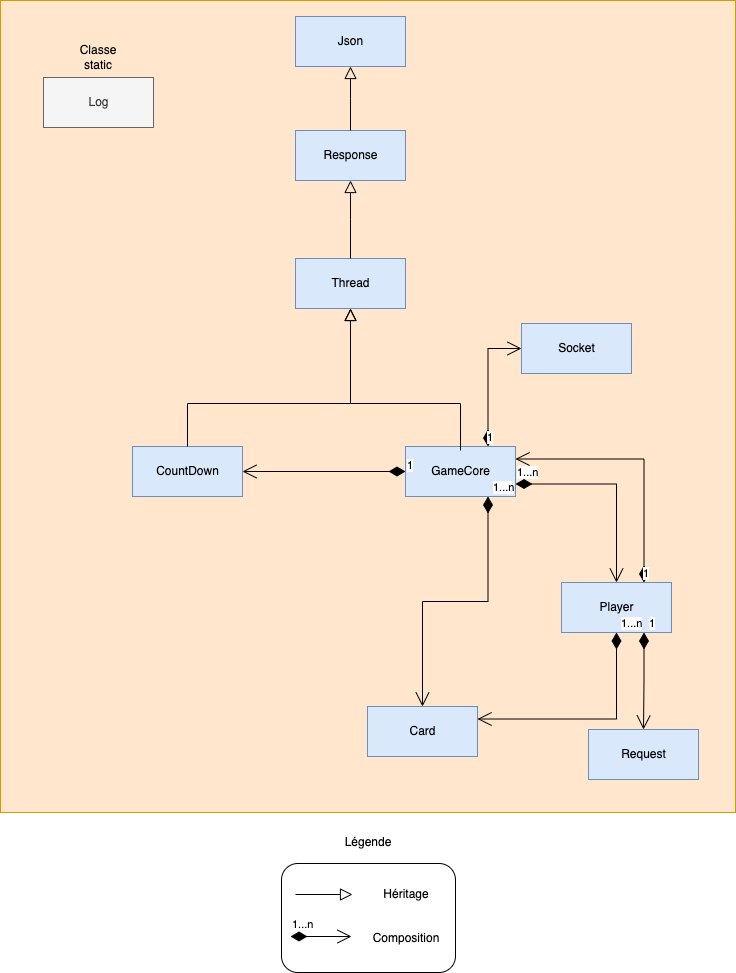

The diagram above was exported from draw.io. Its source (the exported page's mxGraphModel, read from the mxfile embedded in the PNG):
<mxGraphModel dx="1426" dy="709" grid="0" gridSize="10" guides="1" tooltips="1" connect="1" arrows="1" fold="1" page="1" pageScale="1" pageWidth="827" pageHeight="1169" math="0" shadow="0">
  <root>
    <mxCell id="WIyWlLk6GJQsqaUBKTNV-0" />
    <mxCell id="WIyWlLk6GJQsqaUBKTNV-1" parent="WIyWlLk6GJQsqaUBKTNV-0" />
    <mxCell id="wH09aBP7xY4L-AhWRBgH-0" value="" style="group" parent="WIyWlLk6GJQsqaUBKTNV-1" vertex="1" connectable="0">
      <mxGeometry x="46" y="8" width="735" height="812" as="geometry" />
    </mxCell>
    <mxCell id="NEoSnyl-x_2vVV7VbSOh-20" value="" style="rounded=0;whiteSpace=wrap;html=1;fillColor=#ffe6cc;strokeColor=#d79b00;" parent="wH09aBP7xY4L-AhWRBgH-0" vertex="1">
      <mxGeometry width="735" height="812" as="geometry" />
    </mxCell>
    <mxCell id="NEoSnyl-x_2vVV7VbSOh-0" value="Card" style="html=1;fillColor=#dae8fc;strokeColor=#6c8ebf;" parent="wH09aBP7xY4L-AhWRBgH-0" vertex="1">
      <mxGeometry x="367" y="706" width="110" height="50" as="geometry" />
    </mxCell>
    <mxCell id="NEoSnyl-x_2vVV7VbSOh-1" value="CountDown&lt;span style=&quot;color: rgba(0 , 0 , 0 , 0) ; font-family: monospace ; font-size: 0px&quot;&gt;%3CmxGraphModel%3E%3Croot%3E%3CmxCell%20id%3D%220%22%2F%3E%3CmxCell%20id%3D%221%22%20parent%3D%220%22%2F%3E%3CmxCell%20id%3D%222%22%20value%3D%22Card%22%20style%3D%22html%3D1%3B%22%20vertex%3D%221%22%20parent%3D%221%22%3E%3CmxGeometry%20x%3D%22177%22%20y%3D%22457%22%20width%3D%22110%22%20height%3D%2250%22%20as%3D%22geometry%22%2F%3E%3C%2FmxCell%3E%3C%2Froot%3E%3C%2FmxGraphModel%3E&lt;/span&gt;" style="html=1;fillColor=#dae8fc;strokeColor=#6c8ebf;" parent="wH09aBP7xY4L-AhWRBgH-0" vertex="1">
      <mxGeometry x="132" y="446" width="110" height="50" as="geometry" />
    </mxCell>
    <mxCell id="NEoSnyl-x_2vVV7VbSOh-2" value="GameCore" style="html=1;fillColor=#dae8fc;strokeColor=#6c8ebf;" parent="wH09aBP7xY4L-AhWRBgH-0" vertex="1">
      <mxGeometry x="405" y="446" width="110" height="50" as="geometry" />
    </mxCell>
    <mxCell id="NEoSnyl-x_2vVV7VbSOh-3" value="Player" style="html=1;fillColor=#dae8fc;strokeColor=#6c8ebf;" parent="wH09aBP7xY4L-AhWRBgH-0" vertex="1">
      <mxGeometry x="561" y="582" width="110" height="50" as="geometry" />
    </mxCell>
    <mxCell id="NEoSnyl-x_2vVV7VbSOh-4" value="Log" style="html=1;fillColor=#f5f5f5;fontColor=#333333;strokeColor=#666666;" parent="wH09aBP7xY4L-AhWRBgH-0" vertex="1">
      <mxGeometry x="43" y="77" width="110" height="50" as="geometry" />
    </mxCell>
    <mxCell id="NEoSnyl-x_2vVV7VbSOh-5" value="Json" style="html=1;fillColor=#dae8fc;strokeColor=#6c8ebf;" parent="wH09aBP7xY4L-AhWRBgH-0" vertex="1">
      <mxGeometry x="295" y="16" width="110" height="50" as="geometry" />
    </mxCell>
    <mxCell id="NEoSnyl-x_2vVV7VbSOh-6" value="Request" style="html=1;fillColor=#dae8fc;strokeColor=#6c8ebf;" parent="wH09aBP7xY4L-AhWRBgH-0" vertex="1">
      <mxGeometry x="588" y="729" width="110" height="50" as="geometry" />
    </mxCell>
    <mxCell id="NEoSnyl-x_2vVV7VbSOh-7" value="Response" style="html=1;fillColor=#dae8fc;strokeColor=#6c8ebf;" parent="wH09aBP7xY4L-AhWRBgH-0" vertex="1">
      <mxGeometry x="295" y="130" width="110" height="50" as="geometry" />
    </mxCell>
    <mxCell id="NEoSnyl-x_2vVV7VbSOh-8" value="Socket" style="html=1;fillColor=#dae8fc;strokeColor=#6c8ebf;" parent="wH09aBP7xY4L-AhWRBgH-0" vertex="1">
      <mxGeometry x="521" y="323" width="110" height="50" as="geometry" />
    </mxCell>
    <mxCell id="NEoSnyl-x_2vVV7VbSOh-9" value="Thread" style="html=1;fillColor=#dae8fc;strokeColor=#6c8ebf;" parent="wH09aBP7xY4L-AhWRBgH-0" vertex="1">
      <mxGeometry x="295" y="258" width="110" height="50" as="geometry" />
    </mxCell>
    <mxCell id="NEoSnyl-x_2vVV7VbSOh-10" value="" style="endArrow=block;endSize=10;endFill=0;shadow=0;strokeWidth=1;rounded=0;edgeStyle=elbowEdgeStyle;elbow=vertical;entryX=0.5;entryY=1;entryDx=0;entryDy=0;exitX=0.5;exitY=0;exitDx=0;exitDy=0;" parent="wH09aBP7xY4L-AhWRBgH-0" source="NEoSnyl-x_2vVV7VbSOh-9" target="NEoSnyl-x_2vVV7VbSOh-7" edge="1">
      <mxGeometry width="160" relative="1" as="geometry">
        <mxPoint x="604" y="274" as="sourcePoint" />
        <mxPoint x="398" y="167" as="targetPoint" />
      </mxGeometry>
    </mxCell>
    <mxCell id="NEoSnyl-x_2vVV7VbSOh-11" value="" style="endArrow=block;endSize=10;endFill=0;shadow=0;strokeWidth=1;rounded=0;edgeStyle=elbowEdgeStyle;elbow=vertical;exitX=0.5;exitY=0;exitDx=0;exitDy=0;entryX=0.5;entryY=1;entryDx=0;entryDy=0;" parent="wH09aBP7xY4L-AhWRBgH-0" source="NEoSnyl-x_2vVV7VbSOh-1" target="NEoSnyl-x_2vVV7VbSOh-9" edge="1">
      <mxGeometry width="160" relative="1" as="geometry">
        <mxPoint x="171" y="506" as="sourcePoint" />
        <mxPoint x="205" y="530" as="targetPoint" />
        <Array as="points">
          <mxPoint x="324" y="403" />
          <mxPoint x="259" y="403" />
        </Array>
      </mxGeometry>
    </mxCell>
    <mxCell id="NEoSnyl-x_2vVV7VbSOh-12" value="" style="endArrow=block;endSize=10;endFill=0;shadow=0;strokeWidth=1;rounded=0;edgeStyle=elbowEdgeStyle;elbow=vertical;exitX=0.5;exitY=0;exitDx=0;exitDy=0;entryX=0.5;entryY=1;entryDx=0;entryDy=0;" parent="wH09aBP7xY4L-AhWRBgH-0" target="NEoSnyl-x_2vVV7VbSOh-9" edge="1">
      <mxGeometry width="160" relative="1" as="geometry">
        <mxPoint x="460" y="450" as="sourcePoint" />
        <mxPoint x="373" y="327" as="targetPoint" />
        <Array as="points">
          <mxPoint x="371" y="403" />
          <mxPoint x="400" y="408" />
          <mxPoint x="192" y="503" />
          <mxPoint x="211" y="498" />
          <mxPoint x="202" y="504" />
        </Array>
      </mxGeometry>
    </mxCell>
    <mxCell id="NEoSnyl-x_2vVV7VbSOh-13" value="1...n" style="endArrow=open;html=1;endSize=12;startArrow=diamondThin;startSize=14;startFill=1;edgeStyle=orthogonalEdgeStyle;align=left;verticalAlign=bottom;rounded=0;exitX=1;exitY=0.75;exitDx=0;exitDy=0;entryX=0.5;entryY=0;entryDx=0;entryDy=0;" parent="wH09aBP7xY4L-AhWRBgH-0" source="NEoSnyl-x_2vVV7VbSOh-2" target="NEoSnyl-x_2vVV7VbSOh-3" edge="1">
      <mxGeometry x="-1" y="3" relative="1" as="geometry">
        <mxPoint x="161" y="755" as="sourcePoint" />
        <mxPoint x="321" y="755" as="targetPoint" />
      </mxGeometry>
    </mxCell>
    <mxCell id="NEoSnyl-x_2vVV7VbSOh-14" value="1...n" style="endArrow=open;html=1;endSize=12;startArrow=diamondThin;startSize=14;startFill=1;edgeStyle=orthogonalEdgeStyle;align=left;verticalAlign=bottom;rounded=0;exitX=0.75;exitY=1;exitDx=0;exitDy=0;entryX=0.5;entryY=0;entryDx=0;entryDy=0;" parent="wH09aBP7xY4L-AhWRBgH-0" source="NEoSnyl-x_2vVV7VbSOh-2" target="NEoSnyl-x_2vVV7VbSOh-0" edge="1">
      <mxGeometry x="-1" y="3" relative="1" as="geometry">
        <mxPoint x="285" y="562" as="sourcePoint" />
        <mxPoint x="432" y="592" as="targetPoint" />
      </mxGeometry>
    </mxCell>
    <mxCell id="NEoSnyl-x_2vVV7VbSOh-15" value="1" style="endArrow=open;html=1;endSize=12;startArrow=diamondThin;startSize=14;startFill=1;edgeStyle=orthogonalEdgeStyle;align=left;verticalAlign=bottom;rounded=0;exitX=0.75;exitY=0;exitDx=0;exitDy=0;entryX=0;entryY=0.5;entryDx=0;entryDy=0;" parent="wH09aBP7xY4L-AhWRBgH-0" source="NEoSnyl-x_2vVV7VbSOh-2" target="NEoSnyl-x_2vVV7VbSOh-8" edge="1">
      <mxGeometry x="-1" y="3" relative="1" as="geometry">
        <mxPoint x="257.5" y="587" as="sourcePoint" />
        <mxPoint x="379" y="722" as="targetPoint" />
      </mxGeometry>
    </mxCell>
    <mxCell id="NEoSnyl-x_2vVV7VbSOh-16" value="1" style="endArrow=open;html=1;endSize=12;startArrow=diamondThin;startSize=14;startFill=1;edgeStyle=orthogonalEdgeStyle;align=left;verticalAlign=bottom;rounded=0;exitX=0.75;exitY=0;exitDx=0;exitDy=0;entryX=1;entryY=0.25;entryDx=0;entryDy=0;" parent="wH09aBP7xY4L-AhWRBgH-0" source="NEoSnyl-x_2vVV7VbSOh-3" target="NEoSnyl-x_2vVV7VbSOh-2" edge="1">
      <mxGeometry x="-1" y="3" relative="1" as="geometry">
        <mxPoint x="291" y="620" as="sourcePoint" />
        <mxPoint x="344" y="586" as="targetPoint" />
      </mxGeometry>
    </mxCell>
    <mxCell id="NEoSnyl-x_2vVV7VbSOh-17" value="1" style="endArrow=open;html=1;endSize=12;startArrow=diamondThin;startSize=14;startFill=1;edgeStyle=orthogonalEdgeStyle;align=left;verticalAlign=bottom;rounded=0;exitX=0.75;exitY=1;exitDx=0;exitDy=0;entryX=0.5;entryY=0;entryDx=0;entryDy=0;" parent="wH09aBP7xY4L-AhWRBgH-0" source="NEoSnyl-x_2vVV7VbSOh-3" target="NEoSnyl-x_2vVV7VbSOh-6" edge="1">
      <mxGeometry x="-1" y="3" relative="1" as="geometry">
        <mxPoint x="459.5" y="592" as="sourcePoint" />
        <mxPoint x="285" y="549.5" as="targetPoint" />
      </mxGeometry>
    </mxCell>
    <mxCell id="NEoSnyl-x_2vVV7VbSOh-18" value="1" style="endArrow=open;html=1;endSize=12;startArrow=diamondThin;startSize=14;startFill=1;edgeStyle=orthogonalEdgeStyle;align=left;verticalAlign=bottom;rounded=0;exitX=0;exitY=0.5;exitDx=0;exitDy=0;entryX=1;entryY=0.5;entryDx=0;entryDy=0;" parent="wH09aBP7xY4L-AhWRBgH-0" source="NEoSnyl-x_2vVV7VbSOh-2" target="NEoSnyl-x_2vVV7VbSOh-1" edge="1">
      <mxGeometry x="-1" y="3" relative="1" as="geometry">
        <mxPoint x="257.5" y="587" as="sourcePoint" />
        <mxPoint x="379" y="722" as="targetPoint" />
      </mxGeometry>
    </mxCell>
    <mxCell id="zkfFHV4jXpPFQw0GAbJ--16" value="" style="endArrow=block;endSize=10;endFill=0;shadow=0;strokeWidth=1;rounded=0;edgeStyle=elbowEdgeStyle;elbow=vertical;entryX=0.5;entryY=1;entryDx=0;entryDy=0;exitX=0.5;exitY=0;exitDx=0;exitDy=0;" parent="wH09aBP7xY4L-AhWRBgH-0" source="NEoSnyl-x_2vVV7VbSOh-7" target="NEoSnyl-x_2vVV7VbSOh-5" edge="1">
      <mxGeometry width="160" relative="1" as="geometry">
        <mxPoint x="415" y="27" as="sourcePoint" />
        <mxPoint x="305" y="-75" as="targetPoint" />
      </mxGeometry>
    </mxCell>
    <mxCell id="NEoSnyl-x_2vVV7VbSOh-19" value="1...n" style="endArrow=open;html=1;endSize=12;startArrow=diamondThin;startSize=14;startFill=1;edgeStyle=orthogonalEdgeStyle;align=left;verticalAlign=bottom;rounded=0;exitX=0.5;exitY=1;exitDx=0;exitDy=0;entryX=1;entryY=0.25;entryDx=0;entryDy=0;" parent="wH09aBP7xY4L-AhWRBgH-0" source="NEoSnyl-x_2vVV7VbSOh-3" target="NEoSnyl-x_2vVV7VbSOh-0" edge="1">
      <mxGeometry x="-1" y="3" relative="1" as="geometry">
        <mxPoint x="487" y="617" as="sourcePoint" />
        <mxPoint x="617" y="589" as="targetPoint" />
      </mxGeometry>
    </mxCell>
    <mxCell id="NEoSnyl-x_2vVV7VbSOh-22" value="Classe static" style="text;html=1;strokeColor=none;fillColor=none;align=center;verticalAlign=middle;whiteSpace=wrap;rounded=0;" parent="wH09aBP7xY4L-AhWRBgH-0" vertex="1">
      <mxGeometry x="68" y="42" width="60" height="30" as="geometry" />
    </mxCell>
    <mxCell id="7rxQw9LRM8SDWnfuebks-0" value="" style="group" vertex="1" connectable="0" parent="WIyWlLk6GJQsqaUBKTNV-1">
      <mxGeometry x="327" y="835" width="174" height="145" as="geometry" />
    </mxCell>
    <mxCell id="NEoSnyl-x_2vVV7VbSOh-28" value="" style="group" parent="7rxQw9LRM8SDWnfuebks-0" vertex="1" connectable="0">
      <mxGeometry y="36" width="174" height="109" as="geometry" />
    </mxCell>
    <mxCell id="NEoSnyl-x_2vVV7VbSOh-23" value="" style="rounded=1;whiteSpace=wrap;html=1;" parent="NEoSnyl-x_2vVV7VbSOh-28" vertex="1">
      <mxGeometry width="174" height="109" as="geometry" />
    </mxCell>
    <mxCell id="NEoSnyl-x_2vVV7VbSOh-24" value="" style="endArrow=block;endSize=10;endFill=0;shadow=0;strokeWidth=1;rounded=0;elbow=vertical;" parent="NEoSnyl-x_2vVV7VbSOh-28" edge="1">
      <mxGeometry width="160" relative="1" as="geometry">
        <mxPoint x="14" y="31" as="sourcePoint" />
        <mxPoint x="71" y="31" as="targetPoint" />
      </mxGeometry>
    </mxCell>
    <mxCell id="NEoSnyl-x_2vVV7VbSOh-25" value="1...n" style="endArrow=open;html=1;endSize=12;startArrow=diamondThin;startSize=14;startFill=1;align=left;verticalAlign=bottom;rounded=0;exitX=0.5;exitY=1;exitDx=0;exitDy=0;" parent="NEoSnyl-x_2vVV7VbSOh-28" edge="1">
      <mxGeometry x="-1" y="3" relative="1" as="geometry">
        <mxPoint x="9" y="73" as="sourcePoint" />
        <mxPoint x="70" y="73" as="targetPoint" />
      </mxGeometry>
    </mxCell>
    <mxCell id="NEoSnyl-x_2vVV7VbSOh-26" value="Héritage" style="text;html=1;strokeColor=none;fillColor=none;align=center;verticalAlign=middle;whiteSpace=wrap;rounded=0;" parent="NEoSnyl-x_2vVV7VbSOh-28" vertex="1">
      <mxGeometry x="95" y="16" width="60" height="30" as="geometry" />
    </mxCell>
    <mxCell id="NEoSnyl-x_2vVV7VbSOh-27" value="Composition" style="text;html=1;strokeColor=none;fillColor=none;align=center;verticalAlign=middle;whiteSpace=wrap;rounded=0;" parent="NEoSnyl-x_2vVV7VbSOh-28" vertex="1">
      <mxGeometry x="95" y="60" width="60" height="30" as="geometry" />
    </mxCell>
    <mxCell id="NEoSnyl-x_2vVV7VbSOh-30" value="Légende" style="text;html=1;strokeColor=none;fillColor=none;align=center;verticalAlign=middle;whiteSpace=wrap;rounded=0;" parent="7rxQw9LRM8SDWnfuebks-0" vertex="1">
      <mxGeometry x="57" width="60" height="30" as="geometry" />
    </mxCell>
  </root>
</mxGraphModel>